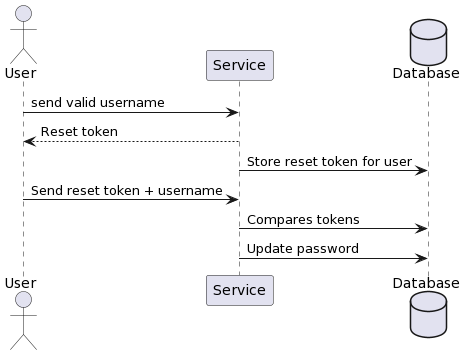

The diagram above was rendered by PlantUML. Its source (embedded in the PNG):
@startuml
actor User
participant Service
database Database

User -> Service: send valid username
Service --> User: Reset token
Service -> Database: Store reset token for user
User -> Service: Send reset token + username
Service -> Database: Compares tokens
Service -> Database: Update password
@enduml